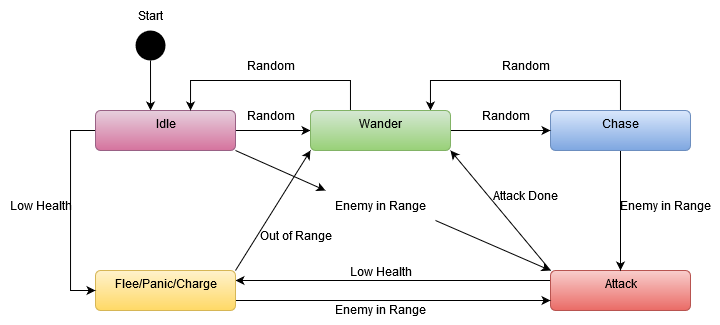

The diagram above was exported from draw.io. Its source (the exported page's mxGraphModel, read from the mxfile embedded in the PNG):
<mxGraphModel dx="989" dy="546" grid="1" gridSize="10" guides="1" tooltips="1" connect="1" arrows="1" fold="1" page="1" pageScale="1" pageWidth="850" pageHeight="1100" math="0" shadow="0">
  <root>
    <mxCell id="0" />
    <mxCell id="1" parent="0" />
    <mxCell id="NaqIgWOicLPy-wjF47I--4" value="Start" style="text;html=1;align=center;verticalAlign=middle;resizable=0;points=[];autosize=1;strokeColor=none;fillColor=none;" parent="1" vertex="1">
      <mxGeometry x="215" y="90" width="50" height="30" as="geometry" />
    </mxCell>
    <mxCell id="NaqIgWOicLPy-wjF47I--11" style="edgeStyle=orthogonalEdgeStyle;rounded=0;orthogonalLoop=1;jettySize=auto;html=1;" parent="1" source="NaqIgWOicLPy-wjF47I--5" target="NaqIgWOicLPy-wjF47I--10" edge="1">
      <mxGeometry relative="1" as="geometry">
        <Array as="points">
          <mxPoint x="240" y="170" />
          <mxPoint x="240" y="170" />
        </Array>
      </mxGeometry>
    </mxCell>
    <mxCell id="NaqIgWOicLPy-wjF47I--5" value="" style="ellipse;fillColor=#000000;strokeColor=none;" parent="1" vertex="1">
      <mxGeometry x="225" y="120" width="30" height="30" as="geometry" />
    </mxCell>
    <mxCell id="NaqIgWOicLPy-wjF47I--14" style="edgeStyle=orthogonalEdgeStyle;rounded=0;orthogonalLoop=1;jettySize=auto;html=1;" parent="1" source="NaqIgWOicLPy-wjF47I--7" target="NaqIgWOicLPy-wjF47I--9" edge="1">
      <mxGeometry relative="1" as="geometry">
        <mxPoint x="565" y="380.0000000000001" as="targetPoint" />
        <Array as="points">
          <mxPoint x="450" y="370" />
          <mxPoint x="450" y="370" />
        </Array>
      </mxGeometry>
    </mxCell>
    <mxCell id="NaqIgWOicLPy-wjF47I--17" style="rounded=0;orthogonalLoop=1;jettySize=auto;html=1;exitX=0;exitY=0;exitDx=0;exitDy=0;entryX=1;entryY=1;entryDx=0;entryDy=0;" parent="1" source="NaqIgWOicLPy-wjF47I--7" target="_odTXbUm0YEnXcsqQxw--1" edge="1">
      <mxGeometry relative="1" as="geometry">
        <mxPoint x="560" y="280" as="targetPoint" />
      </mxGeometry>
    </mxCell>
    <mxCell id="NaqIgWOicLPy-wjF47I--7" value="Attack" style="html=1;align=center;verticalAlign=top;rounded=1;absoluteArcSize=1;arcSize=10;dashed=0;fillColor=#f8cecc;gradientColor=#ea6b66;strokeColor=#b85450;" parent="1" vertex="1">
      <mxGeometry x="640" y="360" width="140" height="40" as="geometry" />
    </mxCell>
    <mxCell id="NaqIgWOicLPy-wjF47I--13" style="edgeStyle=orthogonalEdgeStyle;rounded=0;orthogonalLoop=1;jettySize=auto;html=1;" parent="1" source="NaqIgWOicLPy-wjF47I--8" target="NaqIgWOicLPy-wjF47I--7" edge="1">
      <mxGeometry relative="1" as="geometry" />
    </mxCell>
    <mxCell id="NaqIgWOicLPy-wjF47I--21" style="edgeStyle=orthogonalEdgeStyle;rounded=0;orthogonalLoop=1;jettySize=auto;html=1;" parent="1" source="NaqIgWOicLPy-wjF47I--8" target="_odTXbUm0YEnXcsqQxw--1" edge="1">
      <mxGeometry relative="1" as="geometry">
        <Array as="points">
          <mxPoint x="710" y="170" />
          <mxPoint x="520" y="170" />
        </Array>
        <mxPoint x="520.0344827586207" y="200" as="targetPoint" />
      </mxGeometry>
    </mxCell>
    <mxCell id="NaqIgWOicLPy-wjF47I--8" value="Chase" style="html=1;align=center;verticalAlign=top;rounded=1;absoluteArcSize=1;arcSize=10;dashed=0;fillColor=#dae8fc;gradientColor=#7ea6e0;strokeColor=#6c8ebf;" parent="1" vertex="1">
      <mxGeometry x="640" y="200" width="140" height="40" as="geometry" />
    </mxCell>
    <mxCell id="_odTXbUm0YEnXcsqQxw--6" style="rounded=0;orthogonalLoop=1;jettySize=auto;html=1;exitX=1;exitY=0;exitDx=0;exitDy=0;entryX=0;entryY=1;entryDx=0;entryDy=0;" edge="1" parent="1" source="NaqIgWOicLPy-wjF47I--9" target="_odTXbUm0YEnXcsqQxw--1">
      <mxGeometry relative="1" as="geometry" />
    </mxCell>
    <mxCell id="_odTXbUm0YEnXcsqQxw--8" style="edgeStyle=orthogonalEdgeStyle;rounded=0;orthogonalLoop=1;jettySize=auto;html=1;" edge="1" parent="1" source="NaqIgWOicLPy-wjF47I--9" target="NaqIgWOicLPy-wjF47I--7">
      <mxGeometry relative="1" as="geometry">
        <Array as="points">
          <mxPoint x="480" y="390" />
          <mxPoint x="480" y="390" />
        </Array>
      </mxGeometry>
    </mxCell>
    <mxCell id="NaqIgWOicLPy-wjF47I--9" value="Flee/Panic/Charge" style="html=1;align=center;verticalAlign=top;rounded=1;absoluteArcSize=1;arcSize=10;dashed=0;fillColor=#fff2cc;gradientColor=#ffd966;strokeColor=#d6b656;" parent="1" vertex="1">
      <mxGeometry x="185" y="360" width="140" height="40" as="geometry" />
    </mxCell>
    <mxCell id="NaqIgWOicLPy-wjF47I--12" style="edgeStyle=orthogonalEdgeStyle;rounded=0;orthogonalLoop=1;jettySize=auto;html=1;exitX=1;exitY=0.5;exitDx=0;exitDy=0;" parent="1" source="_odTXbUm0YEnXcsqQxw--1" target="NaqIgWOicLPy-wjF47I--8" edge="1">
      <mxGeometry relative="1" as="geometry">
        <mxPoint x="565" y="220" as="sourcePoint" />
      </mxGeometry>
    </mxCell>
    <mxCell id="NaqIgWOicLPy-wjF47I--20" style="edgeStyle=orthogonalEdgeStyle;rounded=0;orthogonalLoop=1;jettySize=auto;html=1;entryX=0;entryY=0.5;entryDx=0;entryDy=0;" parent="1" source="NaqIgWOicLPy-wjF47I--10" target="NaqIgWOicLPy-wjF47I--9" edge="1">
      <mxGeometry relative="1" as="geometry">
        <Array as="points">
          <mxPoint x="160" y="220" />
          <mxPoint x="160" y="380" />
        </Array>
      </mxGeometry>
    </mxCell>
    <mxCell id="_odTXbUm0YEnXcsqQxw--2" style="edgeStyle=orthogonalEdgeStyle;rounded=0;orthogonalLoop=1;jettySize=auto;html=1;" edge="1" parent="1" source="NaqIgWOicLPy-wjF47I--10" target="_odTXbUm0YEnXcsqQxw--1">
      <mxGeometry relative="1" as="geometry" />
    </mxCell>
    <mxCell id="_odTXbUm0YEnXcsqQxw--7" style="rounded=0;orthogonalLoop=1;jettySize=auto;html=1;exitX=1;exitY=1;exitDx=0;exitDy=0;entryX=0;entryY=0;entryDx=0;entryDy=0;" edge="1" parent="1" source="_odTXbUm0YEnXcsqQxw--9" target="NaqIgWOicLPy-wjF47I--7">
      <mxGeometry relative="1" as="geometry" />
    </mxCell>
    <mxCell id="NaqIgWOicLPy-wjF47I--10" value="Idle" style="html=1;align=center;verticalAlign=top;rounded=1;absoluteArcSize=1;arcSize=10;dashed=0;fillColor=#e6d0de;strokeColor=#996185;gradientColor=#d5739d;" parent="1" vertex="1">
      <mxGeometry x="185" y="200" width="140" height="40" as="geometry" />
    </mxCell>
    <mxCell id="NaqIgWOicLPy-wjF47I--22" value="Random" style="text;html=1;align=center;verticalAlign=middle;resizable=0;points=[];autosize=1;strokeColor=none;fillColor=none;" parent="1" vertex="1">
      <mxGeometry x="580" y="140" width="70" height="30" as="geometry" />
    </mxCell>
    <mxCell id="NaqIgWOicLPy-wjF47I--23" value="Random" style="text;html=1;align=center;verticalAlign=middle;resizable=0;points=[];autosize=1;strokeColor=none;fillColor=none;" parent="1" vertex="1">
      <mxGeometry x="560" y="190" width="70" height="30" as="geometry" />
    </mxCell>
    <mxCell id="NaqIgWOicLPy-wjF47I--24" value="Enemy in Range" style="text;html=1;align=center;verticalAlign=middle;resizable=0;points=[];autosize=1;strokeColor=none;fillColor=none;" parent="1" vertex="1">
      <mxGeometry x="700" y="280" width="110" height="30" as="geometry" />
    </mxCell>
    <mxCell id="NaqIgWOicLPy-wjF47I--25" value="Attack Done" style="text;html=1;align=center;verticalAlign=middle;resizable=0;points=[];autosize=1;strokeColor=none;fillColor=none;" parent="1" vertex="1">
      <mxGeometry x="570" y="270" width="90" height="30" as="geometry" />
    </mxCell>
    <mxCell id="NaqIgWOicLPy-wjF47I--26" value="Low Health" style="text;html=1;align=center;verticalAlign=middle;resizable=0;points=[];autosize=1;strokeColor=none;fillColor=none;" parent="1" vertex="1">
      <mxGeometry x="430" y="346" width="80" height="30" as="geometry" />
    </mxCell>
    <mxCell id="NaqIgWOicLPy-wjF47I--27" value="Low Health" style="text;html=1;align=center;verticalAlign=middle;resizable=0;points=[];autosize=1;strokeColor=none;fillColor=none;" parent="1" vertex="1">
      <mxGeometry x="90" y="280" width="80" height="30" as="geometry" />
    </mxCell>
    <mxCell id="NaqIgWOicLPy-wjF47I--29" value="Out of Range" style="text;html=1;align=center;verticalAlign=middle;resizable=0;points=[];autosize=1;strokeColor=none;fillColor=none;" parent="1" vertex="1">
      <mxGeometry x="340" y="310" width="90" height="30" as="geometry" />
    </mxCell>
    <mxCell id="_odTXbUm0YEnXcsqQxw--3" style="edgeStyle=orthogonalEdgeStyle;rounded=0;orthogonalLoop=1;jettySize=auto;html=1;" edge="1" parent="1" source="_odTXbUm0YEnXcsqQxw--1" target="NaqIgWOicLPy-wjF47I--10">
      <mxGeometry relative="1" as="geometry">
        <Array as="points">
          <mxPoint x="440" y="170" />
          <mxPoint x="280" y="170" />
        </Array>
      </mxGeometry>
    </mxCell>
    <mxCell id="_odTXbUm0YEnXcsqQxw--1" value="Wander" style="html=1;align=center;verticalAlign=top;rounded=1;absoluteArcSize=1;arcSize=10;dashed=0;fillColor=#d5e8d4;gradientColor=#97d077;strokeColor=#82b366;" vertex="1" parent="1">
      <mxGeometry x="400" y="200" width="140" height="40" as="geometry" />
    </mxCell>
    <mxCell id="_odTXbUm0YEnXcsqQxw--4" value="Random" style="text;html=1;align=center;verticalAlign=middle;resizable=0;points=[];autosize=1;strokeColor=none;fillColor=none;" vertex="1" parent="1">
      <mxGeometry x="325" y="140" width="70" height="30" as="geometry" />
    </mxCell>
    <mxCell id="_odTXbUm0YEnXcsqQxw--5" value="Random" style="text;html=1;align=center;verticalAlign=middle;resizable=0;points=[];autosize=1;strokeColor=none;fillColor=none;" vertex="1" parent="1">
      <mxGeometry x="325" y="190" width="70" height="30" as="geometry" />
    </mxCell>
    <mxCell id="_odTXbUm0YEnXcsqQxw--10" value="" style="rounded=0;orthogonalLoop=1;jettySize=auto;html=1;exitX=1;exitY=1;exitDx=0;exitDy=0;entryX=0;entryY=0;entryDx=0;entryDy=0;" edge="1" parent="1" source="NaqIgWOicLPy-wjF47I--10" target="_odTXbUm0YEnXcsqQxw--9">
      <mxGeometry relative="1" as="geometry">
        <mxPoint x="325" y="240" as="sourcePoint" />
        <mxPoint x="640" y="360" as="targetPoint" />
      </mxGeometry>
    </mxCell>
    <mxCell id="_odTXbUm0YEnXcsqQxw--9" value="Enemy in Range" style="text;html=1;align=center;verticalAlign=middle;resizable=0;points=[];autosize=1;strokeColor=none;fillColor=none;" vertex="1" parent="1">
      <mxGeometry x="415" y="280" width="110" height="30" as="geometry" />
    </mxCell>
    <mxCell id="_odTXbUm0YEnXcsqQxw--14" value="Enemy in Range" style="text;html=1;align=center;verticalAlign=middle;resizable=0;points=[];autosize=1;strokeColor=none;fillColor=none;" vertex="1" parent="1">
      <mxGeometry x="415" y="384" width="110" height="30" as="geometry" />
    </mxCell>
  </root>
</mxGraphModel>